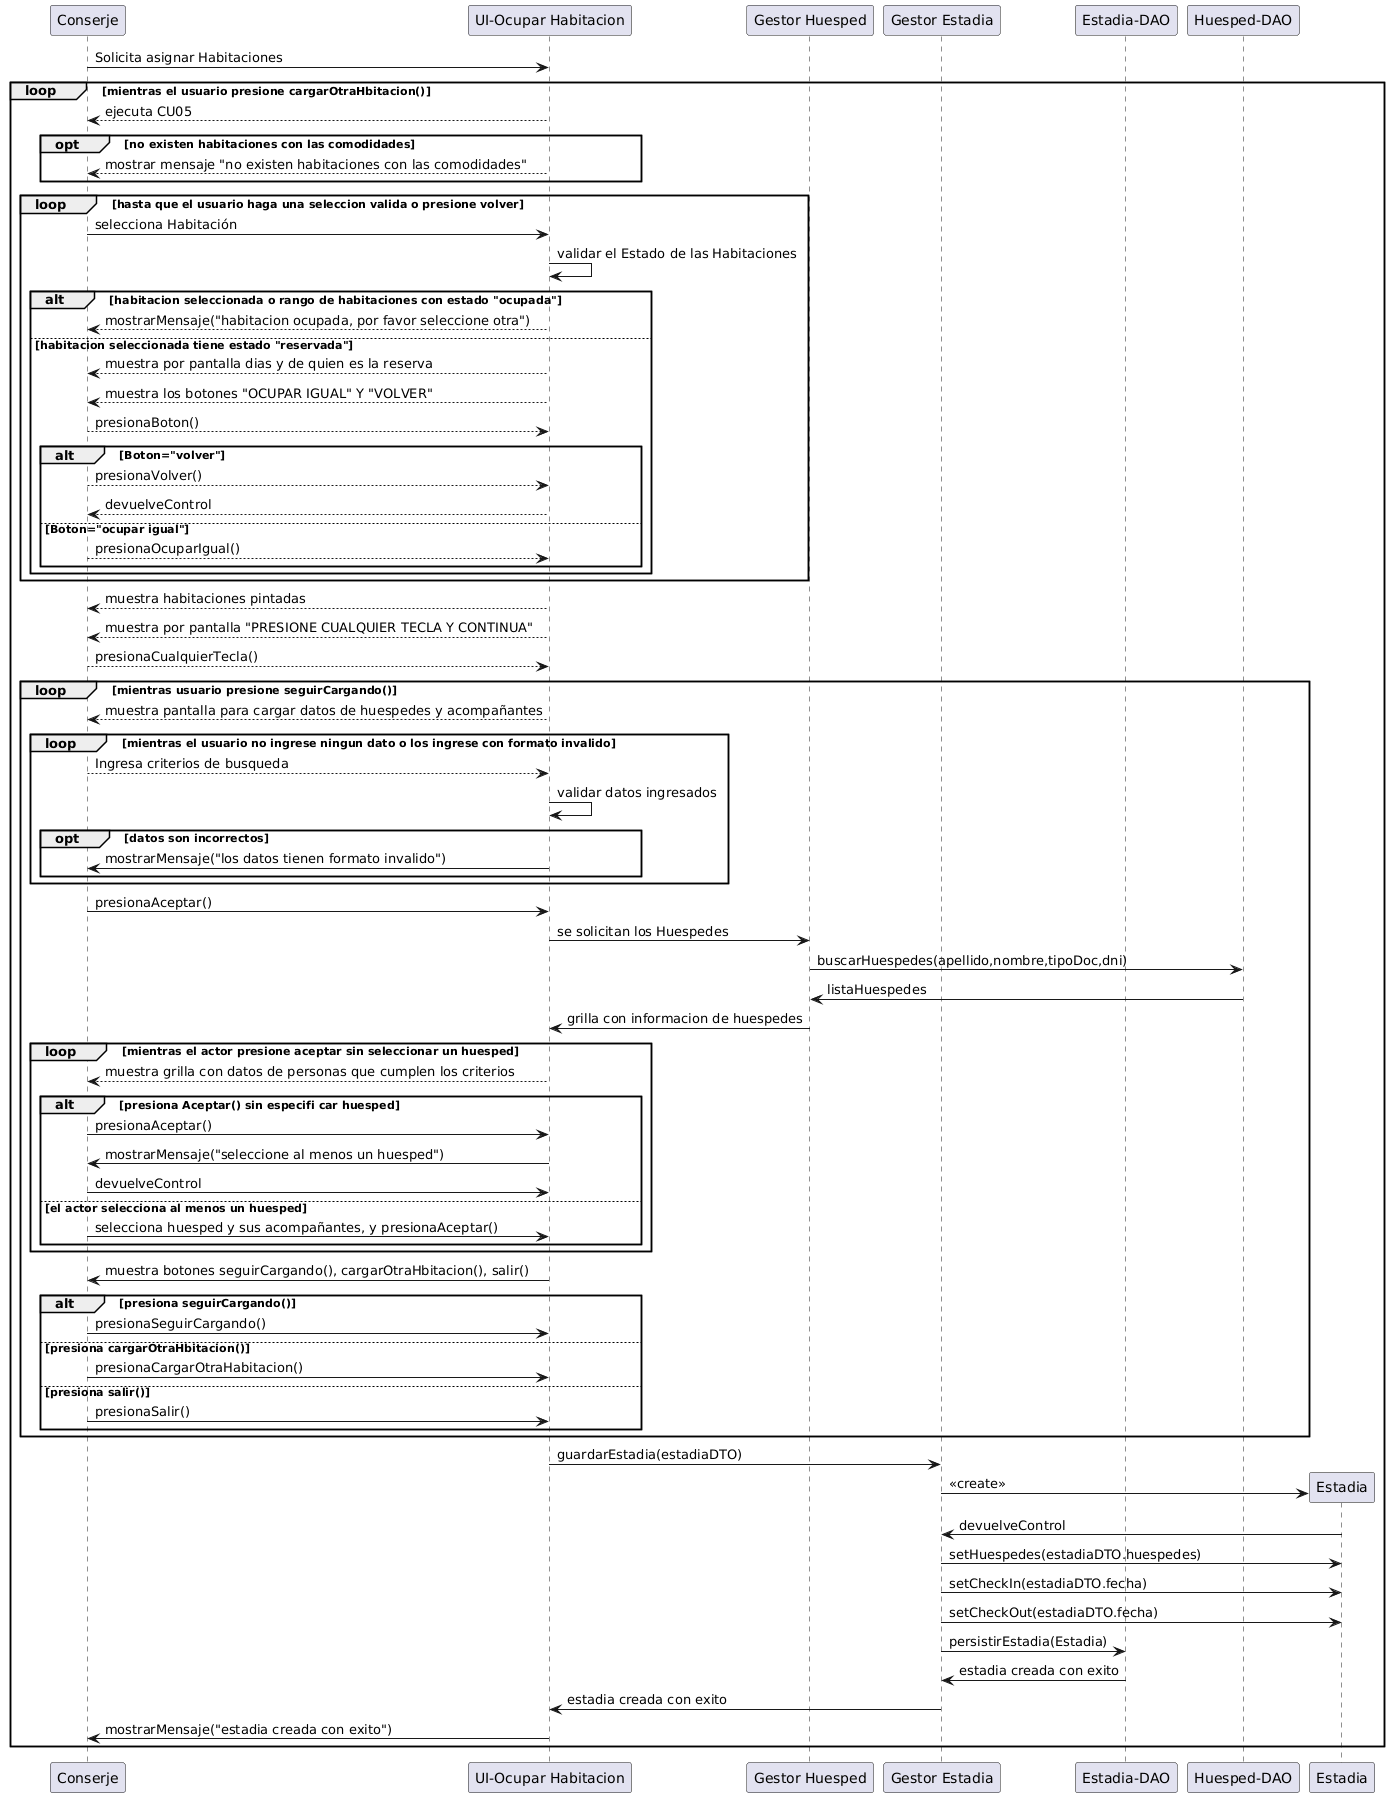

The diagram above was rendered by PlantUML. Its source (embedded in the PNG):
@startuml
participant Conserje as Conserje
participant "UI-Ocupar Habitacion" as UIOcuparHabitacion
participant "Gestor Huesped" as GestorHuesped
participant "Gestor Estadia" as GestorEstadia
participant "Estadia-DAO" as EstadiaDAO
participant "Huesped-DAO" as HuespedDAO
'paso 1
Conserje -> UIOcuparHabitacion : Solicita asignar Habitaciones
loop mientras el usuario presione cargarOtraHbitacion()
'paso 2
UIOcuparHabitacion --> Conserje : ejecuta CU05
opt no existen habitaciones con las comodidades
UIOcuparHabitacion --> Conserje : mostrar mensaje "no existen habitaciones con las comodidades"
end
'paso 3
loop hasta que el usuario haga una seleccion valida o presione volver
Conserje -> UIOcuparHabitacion : selecciona Habitación
UIOcuparHabitacion -> UIOcuparHabitacion : validar el Estado de las Habitaciones
alt habitacion seleccionada o rango de habitaciones con estado "ocupada"
UIOcuparHabitacion --> Conserje : mostrarMensaje("habitacion ocupada, por favor seleccione otra")
'paso 3.D'
else habitacion seleccionada tiene estado "reservada"
UIOcuparHabitacion --> Conserje : muestra por pantalla dias y de quien es la reserva
UIOcuparHabitacion --> Conserje : muestra los botones "OCUPAR IGUAL" Y "VOLVER"
Conserje --> UIOcuparHabitacion : presionaBoton()
alt Boton="volver"
Conserje --> UIOcuparHabitacion : presionaVolver()
UIOcuparHabitacion --> Conserje : devuelveControl
else Boton="ocupar igual"
Conserje --> UIOcuparHabitacion : presionaOcuparIgual()
end
end
end
'paso 4
UIOcuparHabitacion --> Conserje : muestra habitaciones pintadas
UIOcuparHabitacion --> Conserje : muestra por pantalla "PRESIONE CUALQUIER TECLA Y CONTINUA"
'paso 5
Conserje --> UIOcuparHabitacion : presionaCualquierTecla()
loop mientras usuario presione seguirCargando()
'paso 6'
UIOcuparHabitacion --> Conserje : muestra pantalla para cargar datos de huespedes y acompañantes
loop mientras el usuario no ingrese ningun dato o los ingrese con formato invalido
Conserje --> UIOcuparHabitacion : Ingresa criterios de busqueda
UIOcuparHabitacion -> UIOcuparHabitacion : validar datos ingresados
opt datos son incorrectos
UIOcuparHabitacion -> Conserje : mostrarMensaje("los datos tienen formato invalido")
end
end
Conserje -> UIOcuparHabitacion : presionaAceptar()
'paso 7'
UIOcuparHabitacion -> GestorHuesped : se solicitan los Huespedes
GestorHuesped -> HuespedDAO : buscarHuespedes(apellido,nombre,tipoDoc,dni)
HuespedDAO -> GestorHuesped : listaHuespedes
GestorHuesped -> UIOcuparHabitacion : grilla con informacion de huespedes
loop mientras el actor presione aceptar sin seleccionar un huesped
UIOcuparHabitacion --> Conserje : muestra grilla con datos de personas que cumplen los criterios
alt presiona Aceptar() sin especifi car huesped
Conserje -> UIOcuparHabitacion : presionaAceptar()
UIOcuparHabitacion -> Conserje : mostrarMensaje("seleccione al menos un huesped")
Conserje -> UIOcuparHabitacion : devuelveControl
else el actor selecciona al menos un huesped
'paso 8'
Conserje -> UIOcuparHabitacion : selecciona huesped y sus acompañantes, y presionaAceptar()
end
end
' PASO 10'
UIOcuparHabitacion -> Conserje : muestra botones seguirCargando(), cargarOtraHbitacion(), salir()
' PASO 11 '
alt presiona seguirCargando()
'sistema vuelve al punto 6'
Conserje -> UIOcuparHabitacion : presionaSeguirCargando()
else presiona cargarOtraHbitacion()
'vuelve al punto 2 ==> otro loop al 2'
Conserje -> UIOcuparHabitacion : presionaCargarOtraHabitacion()
else presiona salir()
'termina el CU'
Conserje -> UIOcuparHabitacion : presionaSalir()
end

end
UIOcuparHabitacion -> GestorEstadia : guardarEstadia(estadiaDTO)
create Estadia
GestorEstadia -> Estadia : <<create>>
Estadia -> GestorEstadia: devuelveControl
GestorEstadia -> Estadia: setHuespedes(estadiaDTO.huespedes)
GestorEstadia -> Estadia: setCheckIn(estadiaDTO.fecha)
GestorEstadia -> Estadia: setCheckOut(estadiaDTO.fecha)
GestorEstadia -> EstadiaDAO: persistirEstadia(Estadia)
EstadiaDAO -> GestorEstadia: estadia creada con exito
GestorEstadia -> UIOcuparHabitacion: estadia creada con exito
UIOcuparHabitacion -> Conserje: mostrarMensaje("estadia creada con exito")

end
'UIOcuparHabitacion -> GestorEstadia : crearEstadia(EstadiaDTO)
'UIOcuparHabitacion -> GestorHabitacion : actualizar estados de habitaciones
'GestorHabitacion -> HabitacionDAO : actualizar datos
@enduml